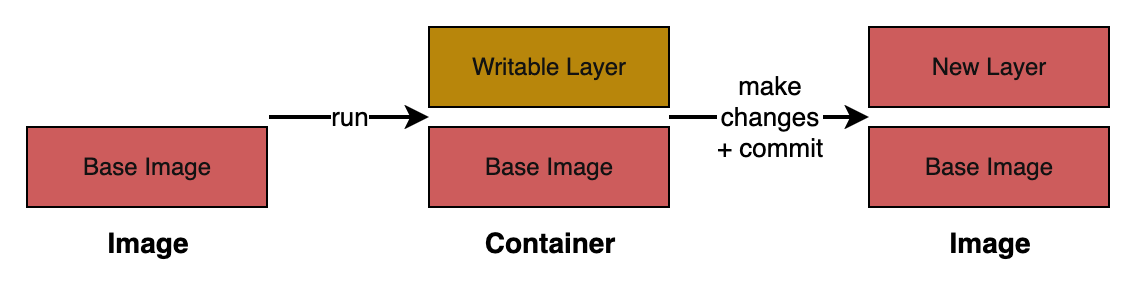

The diagram above was exported from draw.io. Its source (the exported page's mxGraphModel, read from the mxfile embedded in the PNG):
<mxGraphModel dx="781" dy="703" grid="1" gridSize="10" guides="1" tooltips="1" connect="1" arrows="1" fold="1" page="1" pageScale="1" pageWidth="827" pageHeight="1169" background="light-dark(#FFFFFF,#FFFFFF)" math="0" shadow="0">
  <root>
    <mxCell id="0" />
    <mxCell id="1" parent="0" />
    <mxCell id="BhhY6AJUUI-Pj-VEABI7-1" value="Base Image" style="rounded=0;whiteSpace=wrap;html=1;fillColor=light-dark(#60A917,#CD5C5C);fontColor=#ffffff;strokeColor=light-dark(#2D7600,#000000);" vertex="1" parent="1">
      <mxGeometry x="139" y="350" width="120" height="40" as="geometry" />
    </mxCell>
    <mxCell id="BhhY6AJUUI-Pj-VEABI7-2" value="Base Image" style="rounded=0;whiteSpace=wrap;html=1;fillColor=light-dark(#60A917,#CD5C5C);fontColor=#ffffff;strokeColor=light-dark(#2D7600,#000000);" vertex="1" parent="1">
      <mxGeometry x="340" y="350" width="120" height="40" as="geometry" />
    </mxCell>
    <mxCell id="BhhY6AJUUI-Pj-VEABI7-3" value="Writable Layer" style="rounded=0;whiteSpace=wrap;html=1;fillColor=light-dark(#60A917,#B8860B);fontColor=#ffffff;strokeColor=light-dark(#2D7600,#000000);" vertex="1" parent="1">
      <mxGeometry x="340" y="300" width="120" height="40" as="geometry" />
    </mxCell>
    <mxCell id="BhhY6AJUUI-Pj-VEABI7-7" value="&lt;font&gt;&lt;span&gt;run&lt;/span&gt;&lt;/font&gt;" style="endArrow=classic;html=1;rounded=0;strokeColor=light-dark(#000000,#000000);labelBackgroundColor=light-dark(#FFFFFF,#FFFFFF);fontColor=light-dark(#000000,#000000);fontSize=13;strokeWidth=2;endFill=1;" edge="1" parent="1">
      <mxGeometry relative="1" as="geometry">
        <mxPoint x="260" y="345" as="sourcePoint" />
        <mxPoint x="340" y="345" as="targetPoint" />
        <mxPoint as="offset" />
      </mxGeometry>
    </mxCell>
    <mxCell id="BhhY6AJUUI-Pj-VEABI7-9" value="&lt;span style=&quot;color: light-dark(rgb(0, 0, 0), rgb(0, 0, 0));&quot;&gt;Image&lt;/span&gt;" style="text;html=1;fontSize=14;fontStyle=1;verticalAlign=bottom;align=center;" vertex="1" parent="1">
      <mxGeometry x="139" y="390" width="120" height="30" as="geometry" />
    </mxCell>
    <mxCell id="BhhY6AJUUI-Pj-VEABI7-10" value="&lt;span style=&quot;color: light-dark(rgb(0, 0, 0), rgb(0, 0, 0));&quot;&gt;Container&lt;/span&gt;" style="text;strokeColor=none;fillColor=none;html=1;fontSize=14;fontStyle=1;verticalAlign=bottom;align=center;" vertex="1" parent="1">
      <mxGeometry x="340" y="390" width="120" height="30" as="geometry" />
    </mxCell>
    <mxCell id="BhhY6AJUUI-Pj-VEABI7-11" value="Base Image" style="rounded=0;whiteSpace=wrap;html=1;fillColor=light-dark(#60A917,#CD5C5C);fontColor=#ffffff;strokeColor=light-dark(#2D7600,#000000);" vertex="1" parent="1">
      <mxGeometry x="560" y="350" width="120" height="40" as="geometry" />
    </mxCell>
    <mxCell id="BhhY6AJUUI-Pj-VEABI7-12" value="New Layer" style="rounded=0;whiteSpace=wrap;html=1;fillColor=light-dark(#60A917,#CD5C5C);fontColor=#ffffff;strokeColor=light-dark(#2D7600,#000000);" vertex="1" parent="1">
      <mxGeometry x="560" y="300" width="120" height="40" as="geometry" />
    </mxCell>
    <mxCell id="BhhY6AJUUI-Pj-VEABI7-13" value="&lt;span style=&quot;color: light-dark(rgb(0, 0, 0), rgb(0, 0, 0));&quot;&gt;Image&lt;/span&gt;" style="text;strokeColor=none;fillColor=none;html=1;fontSize=14;fontStyle=1;verticalAlign=bottom;align=center;" vertex="1" parent="1">
      <mxGeometry x="560" y="390" width="120" height="30" as="geometry" />
    </mxCell>
    <mxCell id="BhhY6AJUUI-Pj-VEABI7-15" value="&lt;div&gt;&lt;font&gt;make&lt;/font&gt;&lt;/div&gt;&lt;div&gt;&lt;font&gt;changes&lt;/font&gt;&lt;/div&gt;&lt;div&gt;&lt;font&gt;+ commit&lt;/font&gt;&lt;/div&gt;" style="endArrow=classic;html=1;rounded=0;strokeColor=light-dark(#000000,#000000);fontColor=light-dark(#000000,#000000);labelBackgroundColor=light-dark(#FFFFFF,#FFFFFF);spacing=2;spacingRight=0;spacingTop=0;fontSize=13;startSize=6;strokeWidth=2;" edge="1" parent="1">
      <mxGeometry relative="1" as="geometry">
        <mxPoint x="460" y="345" as="sourcePoint" />
        <mxPoint x="560" y="345" as="targetPoint" />
      </mxGeometry>
    </mxCell>
  </root>
</mxGraphModel>